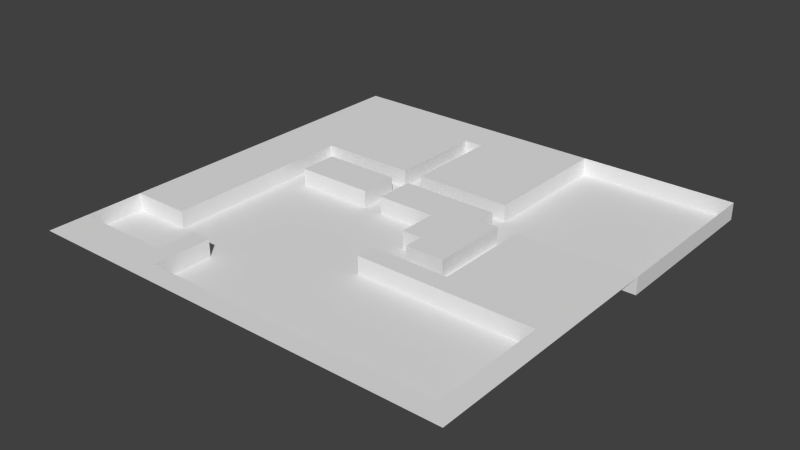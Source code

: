 # Source: level02.blend  (saved by Blender 2.68.0; exported with 4.5.12 LTS)
import bpy
from mathutils import Matrix  # noqa: F401  (used for matrix-valued properties, if any)

bpy.ops.wm.read_factory_settings(use_empty=True)
scene = bpy.context.scene
scene.name = 'Scene'

# ---- collections
col_collection_1 = bpy.data.collections.new('Collection 1'); scene.collection.children.link(col_collection_1)

# ---- world
world_world = bpy.data.worlds.new('World'); scene.world = world_world
world_world.color = (0.05088, 0.05088, 0.05088)
world_world.use_sun_shadow = False
world_world.sun_shadow_jitter_overblur = 0.0
world_world.cycles.sampling_method = 'MANUAL'
world_world.cycles.sample_map_resolution = 256

# ---- meshes
me_plane = bpy.data.meshes.new('Plane')
me_plane.from_pydata([(50.0, -50.0, 3.956), (-50.0, -50.0, 3.956), (50.0, 50.0, 3.956), (-50.0, 50.0, 3.956), (40.91, -50.0, 3.956), (31.82, -50.0, 3.956), (22.73, -50.0, 3.956), (13.64, -50.0, 3.956), (4.545, -50.0, 3.956), (-4.545, -50.0, 3.956), (-13.64, -50.0, 3.956), (-22.73, -50.0, 3.956), (-31.82, -50.0, 3.956), (-40.91, -50.0, 3.956), (40.91, 50.0, 3.956), (31.82, 50.0, 3.956), (22.73, 50.0, 3.956), (13.64, 50.0, 3.956), (4.545, 50.0, 3.956), (-4.545, 50.0, 3.956), (-13.64, 50.0, 3.956), (-22.73, 50.0, 3.956), (-31.82, 50.0, 3.956), (-40.91, 50.0, 3.956), (50.0, -40.91, 3.956), (50.0, -31.82, 3.956), (50.0, -22.73, 3.956), (50.0, -13.64, 3.956), (50.0, -4.545, 3.956), (50.0, 4.545, 3.956), (50.0, 13.64, 3.956), (50.0, 22.73, 3.956), (50.0, 31.82, 3.956), (50.0, 40.91, 3.956), (-50.0, 40.91, 3.956), (-50.0, 31.82, 3.956), (-50.0, 22.73, 3.956), (-50.0, 13.64, 3.956), (-50.0, 4.545, 3.956), (-50.0, -4.545, 3.956), (-50.0, -13.64, 3.956), (-50.0, -22.73, 3.956), (-50.0, -31.82, 3.956), (-50.0, -40.91, 3.956), (-40.91, -40.91, 3.956), (-40.91, -22.73, 3.956), (-40.91, -13.64, 3.956), (-40.91, -4.545, 3.956), (-40.91, 4.545, 3.956), (-40.91, 13.64, 3.956), (-40.91, 22.73, 3.956), (-40.91, 31.82, 3.956), (-40.91, 40.91, 3.956), (-31.82, -40.91, 3.956), (-31.82, 4.545, 3.956), (-31.82, 13.64, 3.956), (-31.82, 22.73, 3.956), (-31.82, 31.82, 3.956), (-31.82, 40.91, 3.956), (-22.73, -40.91, 3.956), (-22.73, -31.82, 3.956), (-22.73, 4.545, 3.956), (-22.73, 13.64, 3.956), (-22.73, 22.73, 3.956), (-22.73, 31.82, 3.956), (-22.73, 40.91, 3.956), (-13.64, 4.545, 3.956), (-13.64, 13.64, 3.956), (-13.64, 22.73, 3.956), (-13.64, 31.82, 3.956), (-13.64, 40.91, 3.956), (-4.545, 4.545, 3.956), (-4.545, 13.64, 3.956), (-4.545, 22.73, 3.956), (-4.545, 31.82, 3.956), (-4.545, 40.91, 3.956), (4.545, -13.64, 3.956), (4.545, -4.545, 3.956), (4.545, 4.545, 3.956), (4.545, 13.64, 3.956), (4.545, 22.73, 3.956), (4.545, 31.82, 3.956), (4.545, 40.91, 3.956), (13.64, -13.64, 3.956), (13.64, -4.545, 3.956), (13.64, 4.545, 3.956), (13.64, 13.64, 3.956), (13.64, 22.73, 3.956), (13.64, 31.82, 3.956), (13.64, 40.91, 3.956), (22.73, -13.64, 3.956), (22.73, -4.545, 3.956), (22.73, 4.545, 3.956), (31.82, -13.64, 3.956), (31.82, -4.545, 3.956), (31.82, 4.545, 3.956), (40.91, -13.64, 3.956), (40.91, -4.545, 3.956), (40.91, 4.545, 3.956), (-45.45, -50.0, 3.956), (-45.45, 50.0, 3.956), (50.0, 45.45, 3.956), (-50.0, -45.45, 3.956), (45.45, -50.0, 3.956), (36.36, -50.0, 3.956), (27.27, -50.0, 3.956), (18.18, -50.0, 3.956), (9.091, -50.0, 3.956), (9.537e-07, -50.0, 3.956), (-9.091, -50.0, 3.956), (-18.18, -50.0, 3.956), (-27.27, -50.0, 3.956), (-36.36, -50.0, 3.956), (45.45, 50.0, 3.956), (36.36, 50.0, 3.956), (27.27, 50.0, 3.956), (18.18, 50.0, 3.956), (9.091, 50.0, 3.956), (9.537e-07, 50.0, 3.956), (-9.091, 50.0, 3.956), (-18.18, 50.0, 3.956), (-27.27, 50.0, 3.956), (-36.36, 50.0, 3.956), (50.0, -45.45, 3.956), (50.0, -36.36, 3.956), (50.0, -27.27, 3.956), (50.0, -18.18, 3.956), (50.0, -9.091, 3.956), (50.0, -9.537e-07, 3.956), (50.0, 9.091, 3.956), (50.0, 18.18, 3.956), (50.0, 27.27, 3.956), (50.0, 36.36, 3.956), (-50.0, 45.45, 3.956), (-50.0, 36.36, 3.956), (-50.0, 27.27, 3.956), (-50.0, 18.18, 3.956), (-50.0, 9.091, 3.956), (-50.0, 9.537e-07, 3.956), (-50.0, -9.091, 3.956), (-50.0, -18.18, 3.956), (-50.0, -27.27, 3.956), (-50.0, -36.36, 3.956), (-40.91, 45.45, 3.956), (-40.91, -45.45, 3.956), (-40.91, -27.27, 3.956), (-40.91, -18.18, 3.956), (-40.91, -9.091, 3.956), (-40.91, -9.537e-07, 3.956), (-40.91, 9.091, 3.956), (-40.91, 18.18, 3.956), (-40.91, 27.27, 3.956), (-40.91, 36.36, 3.956), (-31.82, 45.45, 3.956), (-31.82, -45.45, 3.956), (-31.82, 9.091, 3.956), (-31.82, 18.18, 3.956), (-31.82, 27.27, 3.956), (-31.82, 36.36, 3.956), (-22.73, 45.45, 3.956), (-22.73, -45.45, 3.956), (-22.73, -36.36, 3.956), (-22.73, 9.091, 3.956), (-22.73, 18.18, 3.956), (-22.73, 27.27, 3.956), (-22.73, 36.36, 3.956), (-13.64, 45.45, 3.956), (-13.64, -45.45, 3.956), (-13.64, 9.091, 3.956), (-13.64, 18.18, 3.956), (-13.64, 27.27, 3.956), (-13.64, 36.36, 3.956), (-4.545, 45.45, 3.956), (-4.545, -45.45, 3.956), (-4.545, 9.091, 3.956), (-4.545, 18.18, 3.956), (-4.545, 27.27, 3.956), (-4.545, 36.36, 3.956), (4.545, 45.45, 3.956), (4.545, -45.45, 3.956), (4.545, -18.18, 3.956), (4.545, -9.537e-07, 3.956), (4.545, 9.091, 3.956), (4.545, 18.18, 3.956), (4.545, 27.27, 3.956), (4.545, 36.36, 3.956), (13.64, 45.45, 3.956), (13.64, -45.45, 3.956), (13.64, -18.18, 3.956), (13.64, -9.091, 3.956), (13.64, -9.537e-07, 3.956), (13.64, 9.091, 3.956), (13.64, 18.18, 3.956), (13.64, 27.27, 3.956), (13.64, 36.36, 3.956), (22.73, -45.45, 3.956), (22.73, -18.18, 3.956), (22.73, -9.091, 3.956), (22.73, -9.537e-07, 3.956), (22.73, 9.091, 3.956), (31.82, -45.45, 3.956), (31.82, -18.18, 3.956), (31.82, -9.091, 3.956), (31.82, -9.537e-07, 3.956), (31.82, 9.091, 3.956), (40.91, -45.45, 3.956), (40.91, -18.18, 3.956), (40.91, -9.091, 3.956), (40.91, -9.537e-07, 3.956), (40.91, 9.091, 3.956), (-45.45, -40.91, 3.956), (-45.45, -22.73, 3.956), (-45.45, -13.64, 3.956), (-45.45, -4.545, 3.956), (-45.45, 4.545, 3.956), (-45.45, 13.64, 3.956), (-45.45, 22.73, 3.956), (-45.45, 31.82, 3.956), (-45.45, 40.91, 3.956), (-36.36, -40.91, 3.956), (-36.36, -22.73, 3.956), (-36.36, -13.64, 3.956), (-36.36, -4.545, 3.956), (-36.36, 4.545, 3.956), (-36.36, 13.64, 3.956), (-36.36, 22.73, 3.956), (-36.36, 31.82, 3.956), (-36.36, 40.91, 3.956), (-27.27, -40.91, 3.956), (-27.27, -31.82, 3.956), (-27.27, 4.545, 3.956), (-27.27, 13.64, 3.956), (-27.27, 22.73, 3.956), (-27.27, 31.82, 3.956), (-27.27, 40.91, 3.956), (-18.18, 4.545, 3.956), (-18.18, 13.64, 3.956), (-18.18, 22.73, 3.956), (-18.18, 31.82, 3.956), (-18.18, 40.91, 3.956), (-9.091, 4.545, 3.956), (-9.091, 13.64, 3.956), (-9.091, 22.73, 3.956), (-9.091, 31.82, 3.956), (-9.091, 40.91, 3.956), (9.537e-07, 4.545, 3.956), (9.537e-07, 13.64, 3.956), (9.537e-07, 22.73, 3.956), (9.537e-07, 31.82, 3.956), (9.537e-07, 40.91, 3.956), (9.091, -13.64, 3.956), (9.091, -4.545, 3.956), (9.091, 4.545, 3.956), (9.091, 13.64, 3.956), (9.091, 22.73, 3.956), (9.091, 31.82, 3.956), (9.091, 40.91, 3.956), (18.18, -13.64, 3.956), (18.18, -4.545, 3.956), (18.18, 4.545, 3.956), (27.27, -13.64, 3.956), (27.27, -4.545, 3.956), (27.27, 4.545, 3.956), (36.36, -13.64, 3.956), (36.36, -4.545, 3.956), (36.36, 4.545, 3.956), (45.45, -40.91, 3.956), (45.45, -31.82, 3.956), (45.45, -22.73, 3.956), (45.45, -13.64, 3.956), (45.45, -4.545, 3.956), (45.45, 4.545, 3.956), (-45.45, 45.45, 3.956), (-36.36, 45.45, 3.956), (-27.27, 45.45, 3.956), (-18.18, 45.45, 3.956), (-9.091, 45.45, 3.956), (9.537e-07, 45.45, 3.956), (9.091, 45.45, 3.956), (-45.45, -45.45, 3.956), (-45.45, -27.27, 3.956), (-45.45, -18.18, 3.956), (-45.45, -9.091, 3.956), (-45.45, 0.0, 3.956), (-45.45, 9.091, 3.956), (-45.45, 18.18, 3.956), (-45.45, 27.27, 3.956), (-45.45, 36.36, 3.956), (-36.36, -45.45, 3.956), (-36.36, -27.27, 3.956), (-36.36, -18.18, 3.956), (-36.36, -9.091, 3.956), (-36.36, -9.537e-07, 3.956), (-36.36, 9.091, 3.956), (-36.36, 18.18, 3.956), (-36.36, 27.27, 3.956), (-36.36, 36.36, 3.956), (-27.27, -45.45, 3.956), (-27.27, -36.36, 3.956), (-27.27, 9.091, 3.956), (-27.27, 18.18, 3.956), (-27.27, 27.27, 3.956), (-27.27, 36.36, 3.956), (-18.18, -45.45, 3.956), (-18.18, 9.091, 3.956), (-18.18, 18.18, 3.956), (-18.18, 27.27, 3.956), (-18.18, 36.36, 3.956), (-9.091, -45.45, 3.956), (-9.091, 9.091, 3.956), (-9.091, 18.18, 3.956), (-9.091, 27.27, 3.956), (-9.091, 36.36, 3.956), (9.537e-07, -45.45, 3.956), (9.537e-07, 9.091, 3.956), (9.537e-07, 18.18, 3.956), (9.537e-07, 27.27, 3.956), (9.537e-07, 36.36, 3.956), (9.091, -45.45, 3.956), (9.091, -18.18, 3.956), (9.091, -9.091, 3.956), (9.091, -9.537e-07, 3.956), (9.091, 9.091, 3.956), (9.091, 18.18, 3.956), (9.091, 27.27, 3.956), (9.091, 36.36, 3.956), (18.18, -45.45, 3.956), (18.18, -18.18, 3.956), (18.18, -9.091, 3.956), (18.18, -9.537e-07, 3.956), (18.18, 9.091, 3.956), (27.27, -45.45, 3.956), (27.27, -18.18, 3.956), (27.27, -9.091, 3.956), (27.27, -9.537e-07, 3.956), (27.27, 9.091, 3.956), (36.36, -45.45, 3.956), (36.36, -18.18, 3.956), (36.36, -9.091, 3.956), (36.36, -9.537e-07, 3.956), (36.36, 9.091, 3.956), (45.45, -45.45, 3.956), (45.45, -36.36, 3.956), (45.45, -27.27, 3.956), (45.45, -18.18, 3.956), (45.45, -9.091, 3.956), (45.45, -9.537e-07, 3.956), (45.45, 9.091, 3.956), (50.0, 50.0, -0.04403), (40.91, 50.0, -0.04403), (31.82, 50.0, -0.04403), (22.73, 50.0, -0.04403), (13.64, 50.0, -0.04403), (50.0, 13.64, -0.04403), (50.0, 22.73, -0.04403), (50.0, 31.82, -0.04403), (50.0, 40.91, -0.04403), (-50.0, -31.82, -0.04403), (-50.0, -40.91, -0.04403), (-40.91, -40.91, -0.04403), (-40.91, -31.82, -0.04403), (-31.82, -40.91, -0.04403), (-31.82, -31.82, -0.04403), (-31.82, -22.73, -0.04403), (-31.82, -13.64, -0.04403), (-31.82, -4.545, -0.04403), (-31.82, 4.545, -0.04403), (-31.82, 13.64, -0.04403), (-22.73, -40.91, -0.04403), (-22.73, -31.82, -0.04403), (-22.73, -22.73, -0.04403), (-22.73, -13.64, -0.04403), (-22.73, -4.545, -0.04403), (-22.73, 4.545, -0.04403), (-22.73, 13.64, -0.04403), (-13.64, -40.91, -0.04403), (-13.64, -31.82, -0.04403), (-13.64, -22.73, -0.04403), (-13.64, -13.64, -0.04403), (-13.64, -4.545, -0.04403), (-13.64, 4.545, -0.04403), (-13.64, 13.64, -0.04403), (-13.64, 22.73, -0.04403), (-13.64, 31.82, -0.04403), (-13.64, 40.91, -0.04403), (-4.545, -40.91, -0.04403), (-4.545, -31.82, -0.04403), (-4.545, -22.73, -0.04403), (-4.545, -13.64, -0.04403), (-4.545, -4.545, -0.04403), (-4.545, 4.545, -0.04403), (-4.545, 13.64, -0.04403), (4.545, -40.91, -0.04403), (4.545, -31.82, -0.04403), (4.545, -22.73, -0.04403), (4.545, -13.64, -0.04403), (4.545, -4.545, -0.04403), (4.545, 4.545, -0.04403), (4.545, 13.64, -0.04403), (13.64, -40.91, -0.04403), (13.64, -31.82, -0.04403), (13.64, -22.73, -0.04403), (13.64, -13.64, -0.04403), (13.64, 13.64, -0.04403), (13.64, 22.73, -0.04403), (13.64, 31.82, -0.04403), (13.64, 40.91, -0.04403), (22.73, -40.91, -0.04403), (22.73, -31.82, -0.04403), (22.73, -22.73, -0.04403), (22.73, -13.64, -0.04403), (22.73, -4.545, -0.04403), (22.73, 4.545, -0.04403), (22.73, 13.64, -0.04403), (22.73, 22.73, -0.04403), (22.73, 31.82, -0.04403), (22.73, 40.91, -0.04403), (31.82, -40.91, -0.04403), (31.82, -31.82, -0.04403), (31.82, -22.73, -0.04403), (31.82, 13.64, -0.04403), (31.82, 22.73, -0.04403), (31.82, 31.82, -0.04403), (31.82, 40.91, -0.04403), (40.91, -40.91, -0.04403), (40.91, -31.82, -0.04403), (40.91, -22.73, -0.04403), (40.91, 13.64, -0.04403), (40.91, 22.73, -0.04403), (40.91, 31.82, -0.04403), (40.91, 40.91, -0.04403), (50.0, 45.45, -0.04403), (45.45, 50.0, -0.04403), (36.36, 50.0, -0.04403), (27.27, 50.0, -0.04403), (18.18, 50.0, -0.04403), (50.0, 9.091, -0.04403), (50.0, 18.18, -0.04403), (50.0, 27.27, -0.04403), (50.0, 36.36, -0.04403), (-50.0, -27.27, -0.04403), (-50.0, -36.36, -0.04403), (-40.91, -36.36, -0.04403), (-40.91, -27.27, -0.04403), (-31.82, -36.36, -0.04403), (-31.82, -27.27, -0.04403), (-31.82, -18.18, -0.04403), (-31.82, -9.091, -0.04403), (-31.82, -9.537e-07, -0.04403), (-31.82, 9.091, -0.04403), (-31.82, 18.18, -0.04403), (-22.73, -45.45, -0.04403), (-22.73, -36.36, -0.04403), (-22.73, -27.27, -0.04403), (-22.73, -18.18, -0.04403), (-22.73, -9.091, -0.04403), (-22.73, -9.537e-07, -0.04403), (-22.73, 18.18, -0.04403), (-13.64, -45.45, -0.04403), (-13.64, -36.36, -0.04403), (-13.64, -27.27, -0.04403), (-13.64, -18.18, -0.04403), (-13.64, -9.091, -0.04403), (-13.64, -9.537e-07, -0.04403), (-13.64, 9.091, -0.04403), (-13.64, 18.18, -0.04403), (-13.64, 27.27, -0.04403), (-13.64, 36.36, -0.04403), (-4.545, -45.45, -0.04403), (-4.545, -36.36, -0.04403), (-4.545, -27.27, -0.04403), (-4.545, -18.18, -0.04403), (-4.545, -9.091, -0.04403), (-4.545, -9.537e-07, -0.04403), (-4.545, 18.18, -0.04403), (4.545, -45.45, -0.04403), (4.545, -36.36, -0.04403), (4.545, -27.27, -0.04403), (4.545, -18.18, -0.04403), (4.545, -9.091, -0.04403), (4.545, -9.537e-07, -0.04403), (4.545, 18.18, -0.04403), (13.64, 45.45, -0.04403), (13.64, -45.45, -0.04403), (13.64, -36.36, -0.04403), (13.64, -27.27, -0.04403), (13.64, -18.18, -0.04403), (13.64, -9.091, -0.04403), (13.64, 9.091, -0.04403), (13.64, 18.18, -0.04403), (13.64, 27.27, -0.04403), (13.64, 36.36, -0.04403), (22.73, 45.45, -0.04403), (22.73, -45.45, -0.04403), (22.73, -36.36, -0.04403), (22.73, -27.27, -0.04403), (22.73, -18.18, -0.04403), (22.73, -9.091, -0.04403), (22.73, -9.537e-07, -0.04403), (22.73, 9.091, -0.04403), (22.73, 18.18, -0.04403), (22.73, 27.27, -0.04403), (22.73, 36.36, -0.04403), (31.82, 45.45, -0.04403), (31.82, -45.45, -0.04403), (31.82, -36.36, -0.04403), (31.82, -27.27, -0.04403), (31.82, -18.18, -0.04403), (31.82, 9.091, -0.04403), (31.82, 18.18, -0.04403), (31.82, 27.27, -0.04403), (31.82, 36.36, -0.04403), (40.91, 45.45, -0.04403), (40.91, -45.45, -0.04403), (40.91, -36.36, -0.04403), (40.91, -27.27, -0.04403), (40.91, -18.18, -0.04403), (40.91, 9.091, -0.04403), (40.91, 18.18, -0.04403), (40.91, 27.27, -0.04403), (40.91, 36.36, -0.04403), (-45.45, -40.91, -0.04403), (-45.45, -31.82, -0.04403), (-36.36, -40.91, -0.04403), (-36.36, -31.82, -0.04403), (-36.36, -22.73, -0.04403), (-36.36, -13.64, -0.04403), (-36.36, -4.545, -0.04403), (-36.36, 4.545, -0.04403), (-36.36, 13.64, -0.04403), (-27.27, -40.91, -0.04403), (-27.27, -31.82, -0.04403), (-27.27, -22.73, -0.04403), (-27.27, -13.64, -0.04403), (-27.27, -4.545, -0.04403), (-27.27, 4.545, -0.04403), (-27.27, 13.64, -0.04403), (-18.18, -40.91, -0.04403), (-18.18, -31.82, -0.04403), (-18.18, -22.73, -0.04403), (-18.18, -13.64, -0.04403), (-18.18, -4.545, -0.04403), (-18.18, 4.545, -0.04403), (-18.18, 13.64, -0.04403), (-9.091, -40.91, -0.04403), (-9.091, -31.82, -0.04403), (-9.091, -22.73, -0.04403), (-9.091, -13.64, -0.04403), (-9.091, -4.545, -0.04403), (-9.091, 4.545, -0.04403), (-9.091, 13.64, -0.04403), (-9.091, 22.73, -0.04403), (-9.091, 31.82, -0.04403), (-9.091, 40.91, -0.04403), (9.537e-07, -40.91, -0.04403), (9.537e-07, -31.82, -0.04403), (9.537e-07, -22.73, -0.04403), (9.537e-07, -13.64, -0.04403), (9.537e-07, -4.545, -0.04403), (9.537e-07, 4.545, -0.04403), (9.537e-07, 13.64, -0.04403), (9.091, -40.91, -0.04403), (9.091, -31.82, -0.04403), (9.091, -22.73, -0.04403), (9.091, -13.64, -0.04403), (9.091, -4.545, -0.04403), (9.091, 13.64, -0.04403), (18.18, -40.91, -0.04403), (18.18, -31.82, -0.04403), (18.18, -22.73, -0.04403), (18.18, -13.64, -0.04403), (18.18, -4.545, -0.04403), (18.18, 4.545, -0.04403), (18.18, 13.64, -0.04403), (18.18, 22.73, -0.04403), (18.18, 31.82, -0.04403), (18.18, 40.91, -0.04403), (27.27, -40.91, -0.04403), (27.27, -31.82, -0.04403), (27.27, -22.73, -0.04403), (27.27, 13.64, -0.04403), (27.27, 22.73, -0.04403), (27.27, 31.82, -0.04403), (27.27, 40.91, -0.04403), (36.36, -40.91, -0.04403), (36.36, -31.82, -0.04403), (36.36, -22.73, -0.04403), (36.36, 13.64, -0.04403), (36.36, 22.73, -0.04403), (36.36, 31.82, -0.04403), (36.36, 40.91, -0.04403), (45.45, -40.91, -0.04403), (45.45, -31.82, -0.04403), (45.45, -22.73, -0.04403), (45.45, 13.64, -0.04403), (45.45, 22.73, -0.04403), (45.45, 31.82, -0.04403), (45.45, 40.91, -0.04403), (45.45, 45.45, -0.04403), (18.18, 45.45, -0.04403), (27.27, 45.45, -0.04403), (36.36, 45.45, -0.04403), (-45.45, -36.36, -0.04403), (-45.45, -27.27, -0.04403), (-36.36, -36.36, -0.04403), (-36.36, -27.27, -0.04403), (-36.36, -18.18, -0.04403), (-36.36, -9.091, -0.04403), (-36.36, -9.537e-07, -0.04403), (-36.36, 9.091, -0.04403), (-36.36, 18.18, -0.04403), (-27.27, -36.36, -0.04403), (-27.27, -27.27, -0.04403), (-27.27, -18.18, -0.04403), (-27.27, -9.091, -0.04403), (-27.27, -9.537e-07, -0.04403), (-27.27, 18.18, -0.04403), (-18.18, -45.45, -0.04403), (-18.18, -36.36, -0.04403), (-18.18, -27.27, -0.04403), (-18.18, -18.18, -0.04403), (-18.18, -9.091, -0.04403), (-18.18, -9.537e-07, -0.04403), (-18.18, 18.18, -0.04403), (-9.091, -45.45, -0.04403), (-9.091, -36.36, -0.04403), (-9.091, -27.27, -0.04403), (-9.091, -18.18, -0.04403), (-9.091, -9.091, -0.04403), (-9.091, -9.537e-07, -0.04403), (-9.091, 9.091, -0.04403), (-9.091, 18.18, -0.04403), (-9.091, 27.27, -0.04403), (-9.091, 36.36, -0.04403), (9.537e-07, -45.45, -0.04403), (9.537e-07, -36.36, -0.04403), (9.537e-07, -27.27, -0.04403), (9.537e-07, -18.18, -0.04403), (9.537e-07, -9.091, -0.04403), (9.537e-07, -9.537e-07, -0.04403), (9.537e-07, 18.18, -0.04403), (9.091, -45.45, -0.04403), (9.091, -36.36, -0.04403), (9.091, -27.27, -0.04403), (9.091, -18.18, -0.04403), (9.091, -9.091, -0.04403), (9.091, 18.18, -0.04403), (18.18, -45.45, -0.04403), (18.18, -36.36, -0.04403), (18.18, -27.27, -0.04403), (18.18, -18.18, -0.04403), (18.18, -9.091, -0.04403), (18.18, -9.537e-07, -0.04403), (18.18, 9.091, -0.04403), (18.18, 18.18, -0.04403), (18.18, 27.27, -0.04403), (18.18, 36.36, -0.04403), (27.27, -45.45, -0.04403), (27.27, -36.36, -0.04403), (27.27, -27.27, -0.04403), (27.27, -18.18, -0.04403), (27.27, 9.091, -0.04403), (27.27, 18.18, -0.04403), (27.27, 27.27, -0.04403), (27.27, 36.36, -0.04403), (36.36, -45.45, -0.04403), (36.36, -36.36, -0.04403), (36.36, -27.27, -0.04403), (36.36, -18.18, -0.04403), (36.36, 9.091, -0.04403), (36.36, 18.18, -0.04403), (36.36, 27.27, -0.04403), (36.36, 36.36, -0.04403), (45.45, -45.45, -0.04403), (45.45, -36.36, -0.04403), (45.45, -27.27, -0.04403), (45.45, -18.18, -0.04403), (45.45, 9.091, -0.04403), (45.45, 18.18, -0.04403), (45.45, 27.27, -0.04403), (45.45, 36.36, -0.04403)], [], [(272, 143, 23, 100), (273, 153, 22, 122), (274, 159, 21, 121), (275, 166, 20, 120), (276, 172, 19, 119), (277, 178, 18, 118), (278, 186, 17, 117), (279, 144, 44, 210), (280, 145, 45, 211), (281, 146, 46, 212), (282, 147, 47, 213), (283, 148, 48, 214), (284, 149, 49, 215), (285, 150, 50, 216), (286, 151, 51, 217), (287, 152, 52, 218), (288, 154, 53, 219), (294, 156, 56, 225), (295, 157, 57, 226), (296, 158, 58, 227), (297, 160, 59, 228), (298, 161, 60, 229), (299, 162, 62, 231), (300, 163, 63, 232), (301, 164, 64, 233), (302, 165, 65, 234), (304, 168, 67, 236), (305, 169, 68, 237), (306, 170, 69, 238), (307, 171, 70, 239), (309, 174, 72, 241), (310, 175, 73, 242), (311, 176, 74, 243), (312, 177, 75, 244), (314, 182, 79, 246), (315, 183, 80, 247), (316, 184, 81, 248), (317, 185, 82, 249), (319, 188, 83, 250), (320, 189, 84, 251), (321, 190, 85, 252), (322, 191, 86, 253), (323, 192, 87, 254), (324, 193, 88, 255), (325, 194, 89, 256), (327, 196, 90, 257), (332, 201, 93, 260), (333, 202, 94, 261), (334, 203, 95, 262), (337, 206, 96, 263), (338, 207, 97, 264), (339, 208, 98, 265), (341, 123, 24, 266), (342, 124, 25, 267), (343, 125, 26, 268), (344, 126, 27, 269), (345, 127, 28, 270), (346, 128, 29, 271), (133, 272, 100, 3), (34, 218, 272, 133), (218, 52, 143, 272), (143, 273, 122, 23), (52, 227, 273, 143), (227, 58, 153, 273), (153, 274, 121, 22), (58, 234, 274, 153), (234, 65, 159, 274), (159, 275, 120, 21), (65, 239, 275, 159), (239, 70, 166, 275), (166, 276, 119, 20), (70, 244, 276, 166), (244, 75, 172, 276), (172, 277, 118, 19), (75, 249, 277, 172), (249, 82, 178, 277), (178, 278, 117, 18), (82, 256, 278, 178), (256, 89, 186, 278), (102, 279, 210, 43), (1, 99, 279, 102), (99, 13, 144, 279), (141, 280, 211, 41), (140, 281, 212, 40), (41, 211, 281, 140), (211, 45, 146, 281), (139, 282, 213, 39), (40, 212, 282, 139), (212, 46, 147, 282), (138, 283, 214, 38), (39, 213, 283, 138), (213, 47, 148, 283), (137, 284, 215, 37), (38, 214, 284, 137), (214, 48, 149, 284), (136, 285, 216, 36), (37, 215, 285, 136), (215, 49, 150, 285), (135, 286, 217, 35), (36, 216, 286, 135), (216, 50, 151, 286), (134, 287, 218, 34), (35, 217, 287, 134), (217, 51, 152, 287), (144, 288, 219, 44), (13, 112, 288, 144), (112, 12, 154, 288), (145, 289, 220, 45), (146, 290, 221, 46), (45, 220, 290, 146), (147, 291, 222, 47), (46, 221, 291, 147), (148, 292, 223, 48), (47, 222, 292, 148), (149, 293, 224, 49), (48, 223, 293, 149), (150, 294, 225, 50), (49, 224, 294, 150), (151, 295, 226, 51), (50, 225, 295, 151), (225, 56, 157, 295), (152, 296, 227, 52), (51, 226, 296, 152), (226, 57, 158, 296), (154, 297, 228, 53), (12, 111, 297, 154), (111, 11, 160, 297), (228, 59, 161, 298), (155, 299, 231, 55), (54, 230, 299, 155), (230, 61, 162, 299), (156, 300, 232, 56), (157, 301, 233, 57), (56, 232, 301, 157), (232, 63, 164, 301), (158, 302, 234, 58), (57, 233, 302, 158), (233, 64, 165, 302), (240, 309, 630, 549), (11, 110, 303, 160), (110, 10, 167, 303), (170, 68, 382, 466), (220, 289, 605, 525), (292, 222, 527, 608), (210, 44, 359, 521), (44, 219, 523, 359), (231, 62, 374, 536), (62, 236, 543, 374), (244, 70, 384, 553), (175, 310, 631, 474), (2, 113, 432, 348), (315, 175, 474, 640), (116, 17, 352, 435), (318, 187, 483, 641), (129, 30, 353, 436), (142, 43, 358, 441), (162, 304, 236, 62), (61, 235, 304, 162), (235, 66, 168, 304), (163, 305, 237, 63), (320, 251, 565, 645), (187, 326, 647, 483), (164, 306, 238, 64), (63, 237, 306, 164), (237, 68, 170, 306), (165, 307, 239, 65), (64, 238, 307, 165), (238, 69, 171, 307), (196, 327, 650, 496), (10, 109, 308, 167), (109, 9, 173, 308), (77, 181, 480, 396), (332, 196, 496, 660), (335, 204, 508, 661), (204, 340, 669, 508), (71, 240, 549, 390), (245, 71, 390, 559), (309, 241, 550, 630), (243, 312, 633, 552), (32, 132, 439, 355), (155, 55, 367, 449), (329, 258, 571, 652), (223, 292, 608, 528), (198, 92, 412, 498), (61, 230, 535, 373), (235, 61, 373, 542), (266, 342, 674, 591), (169, 305, 623, 465), (240, 71, 174, 309), (313, 179, 475, 634), (115, 16, 351, 434), (179, 318, 641, 475), (141, 42, 357, 440), (188, 319, 644, 486), (242, 73, 176, 311), (60, 161, 452, 369), (327, 188, 486, 650), (243, 74, 177, 312), (290, 220, 525, 606), (9, 108, 313, 173), (108, 8, 179, 313), (89, 194, 491, 406), (199, 335, 661, 499), (312, 244, 553, 633), (31, 131, 438, 354), (168, 66, 380, 464), (70, 171, 467, 384), (259, 329, 652, 572), (17, 186, 482, 352), (197, 91, 411, 497), (228, 298, 611, 530), (163, 300, 616, 457), (342, 267, 592, 674), (305, 163, 457, 623), (308, 173, 468, 624), (250, 83, 402, 564), (174, 314, 246, 72), (71, 245, 314, 174), (245, 78, 182, 314), (175, 315, 247, 73), (83, 257, 570, 402), (173, 313, 634, 468), (176, 316, 248, 74), (73, 247, 316, 176), (247, 80, 184, 316), (177, 317, 249, 75), (74, 248, 317, 177), (248, 81, 185, 317), (33, 101, 431, 356), (8, 107, 318, 179), (107, 7, 187, 318), (114, 15, 350, 433), (319, 180, 478, 644), (59, 160, 451, 368), (191, 330, 653, 488), (221, 290, 606, 526), (293, 223, 528, 609), (180, 319, 250, 76), (88, 193, 490, 405), (246, 79, 398, 560), (79, 253, 566, 398), (30, 130, 437, 353), (69, 170, 466, 383), (181, 321, 252, 78), (77, 251, 321, 181), (251, 84, 190, 321), (182, 322, 253, 79), (78, 252, 322, 182), (252, 85, 191, 322), (183, 323, 254, 80), (156, 294, 610, 450), (298, 229, 531, 611), (184, 324, 255, 81), (80, 254, 324, 184), (254, 87, 193, 324), (185, 325, 256, 82), (81, 255, 325, 185), (255, 88, 194, 325), (300, 156, 450, 616), (7, 106, 326, 187), (106, 6, 195, 326), (219, 53, 361, 523), (53, 228, 530, 361), (303, 167, 458, 617), (236, 67, 381, 543), (167, 308, 624, 458), (310, 242, 551, 631), (188, 327, 257, 83), (113, 14, 349, 432), (330, 259, 572, 653), (189, 328, 258, 84), (181, 78, 397, 480), (224, 293, 609, 529), (190, 329, 259, 85), (84, 258, 329, 190), (87, 192, 489, 404), (92, 199, 499, 412), (85, 259, 330, 191), (43, 210, 521, 358), (55, 231, 536, 367), (267, 343, 675, 592), (78, 245, 559, 397), (16, 116, 435, 351), (132, 33, 356, 439), (42, 142, 441, 357), (189, 320, 645, 487), (68, 169, 465, 382), (328, 189, 487, 651), (291, 221, 526, 607), (6, 105, 331, 195), (105, 5, 200, 331), (336, 205, 513, 665), (160, 303, 617, 451), (66, 235, 542, 380), (205, 341, 673, 513), (54, 155, 449, 366), (145, 280, 603, 443), (196, 332, 260, 90), (289, 145, 443, 605), (86, 191, 488, 403), (197, 333, 261, 91), (90, 260, 333, 197), (260, 93, 202, 333), (198, 334, 262, 92), (91, 261, 334, 198), (261, 94, 203, 334), (91, 198, 498, 411), (92, 262, 335, 199), (262, 95, 204, 335), (230, 54, 366, 535), (343, 268, 593, 675), (251, 77, 396, 565), (242, 311, 632, 551), (15, 115, 434, 350), (131, 32, 355, 438), (192, 323, 646, 489), (161, 59, 368, 452), (67, 168, 464, 381), (222, 291, 607, 527), (5, 104, 336, 200), (104, 4, 205, 336), (186, 89, 406, 482), (331, 200, 504, 657), (194, 88, 405, 491), (294, 224, 529, 610), (200, 336, 665, 504), (206, 337, 668, 516), (201, 337, 263, 93), (229, 60, 369, 531), (344, 206, 516, 676), (202, 338, 264, 94), (93, 263, 338, 202), (263, 96, 207, 338), (203, 339, 265, 95), (94, 264, 339, 203), (264, 97, 208, 339), (347, 129, 436, 677), (95, 265, 340, 204), (265, 98, 209, 340), (257, 90, 410, 570), (280, 141, 440, 603), (171, 69, 383, 467), (180, 76, 395, 478), (90, 197, 497, 410), (76, 250, 564, 395), (253, 86, 403, 566), (311, 243, 552, 632), (101, 2, 348, 431), (14, 114, 433, 349), (4, 103, 341, 205), (103, 0, 123, 341), (183, 315, 640, 481), (130, 31, 354, 437), (266, 24, 124, 342), (323, 183, 481, 646), (326, 195, 493, 647), (267, 25, 125, 343), (206, 344, 269, 96), (258, 328, 651, 571), (268, 26, 126, 344), (207, 345, 270, 97), (96, 269, 345, 207), (269, 27, 127, 345), (208, 346, 271, 98), (97, 270, 346, 208), (270, 28, 128, 346), (195, 331, 657, 493), (98, 271, 347, 209), (271, 29, 129, 347), (193, 87, 404, 490), (201, 332, 660, 507), (337, 201, 507, 668), (340, 209, 517, 669), (341, 266, 591, 673), (241, 72, 391, 550), (268, 344, 676, 593), (72, 246, 560, 391), (209, 347, 677, 517), (598, 431, 348, 432), (599, 492, 351, 435), (600, 503, 350, 434), (601, 512, 349, 433), (602, 442, 360, 522), (604, 444, 362, 524), (605, 445, 363, 525), (606, 446, 364, 526), (607, 447, 365, 527), (608, 448, 366, 528), (609, 449, 367, 529), (612, 453, 370, 532), (613, 454, 371, 533), (614, 455, 372, 534), (615, 456, 373, 535), (617, 458, 375, 537), (618, 459, 376, 538), (619, 460, 377, 539), (620, 461, 378, 540), (621, 462, 379, 541), (622, 463, 380, 542), (624, 468, 385, 544), (625, 469, 386, 545), (626, 470, 387, 546), (627, 471, 388, 547), (628, 472, 389, 548), (629, 473, 390, 549), (634, 475, 392, 554), (635, 476, 393, 555), (636, 477, 394, 556), (637, 478, 395, 557), (638, 479, 396, 558), (639, 480, 397, 559), (641, 483, 399, 561), (642, 484, 400, 562), (643, 485, 401, 563), (647, 493, 407, 567), (648, 494, 408, 568), (649, 495, 409, 569), (651, 497, 411, 571), (652, 498, 412, 572), (653, 499, 413, 573), (654, 500, 414, 574), (655, 501, 415, 575), (656, 502, 416, 576), (657, 504, 417, 577), (658, 505, 418, 578), (659, 506, 419, 579), (661, 508, 420, 580), (662, 509, 421, 581), (663, 510, 422, 582), (664, 511, 423, 583), (665, 513, 424, 584), (666, 514, 425, 585), (667, 515, 426, 586), (669, 517, 427, 587), (670, 518, 428, 588), (671, 519, 429, 589), (672, 520, 430, 590), (677, 436, 353, 594), (678, 437, 354, 595), (679, 438, 355, 596), (680, 439, 356, 597), (512, 598, 432, 349), (430, 597, 598, 512), (597, 356, 431, 598), (482, 599, 435, 352), (406, 576, 599, 482), (576, 416, 492, 599), (492, 600, 434, 351), (416, 583, 600, 492), (583, 423, 503, 600), (503, 601, 433, 350), (423, 590, 601, 503), (590, 430, 512, 601), (441, 602, 522, 357), (358, 521, 602, 441), (521, 359, 442, 602), (357, 522, 603, 440), (522, 360, 443, 603), (442, 604, 524, 360), (359, 523, 604, 442), (523, 361, 444, 604), (360, 524, 605, 443), (524, 362, 445, 605), (525, 363, 446, 606), (526, 364, 447, 607), (527, 365, 448, 608), (528, 366, 449, 609), (529, 367, 450, 610), (444, 611, 531, 362), (361, 530, 611, 444), (445, 612, 532, 363), (362, 531, 612, 445), (531, 369, 453, 612), (446, 613, 533, 364), (363, 532, 613, 446), (532, 370, 454, 613), (447, 614, 534, 365), (364, 533, 614, 447), (533, 371, 455, 614), (448, 615, 535, 366), (365, 534, 615, 448), (534, 372, 456, 615), (367, 536, 616, 450), (536, 374, 457, 616), (451, 617, 537, 368), (452, 618, 538, 369), (368, 537, 618, 452), (537, 375, 459, 618), (453, 619, 539, 370), (369, 538, 619, 453), (538, 376, 460, 619), (454, 620, 540, 371), (370, 539, 620, 454), (539, 377, 461, 620), (455, 621, 541, 372), (371, 540, 621, 455), (540, 378, 462, 621), (456, 622, 542, 373), (372, 541, 622, 456), (541, 379, 463, 622), (374, 543, 623, 457), (543, 381, 465, 623), (458, 624, 544, 375), (459, 625, 545, 376), (375, 544, 625, 459), (544, 385, 469, 625), (460, 626, 546, 377), (376, 545, 626, 460), (545, 386, 470, 626), (461, 627, 547, 378), (377, 546, 627, 461), (546, 387, 471, 627), (462, 628, 548, 379), (378, 547, 628, 462), (547, 388, 472, 628), (463, 629, 549, 380), (379, 548, 629, 463), (548, 389, 473, 629), (464, 630, 550, 381), (380, 549, 630, 464), (465, 631, 551, 382), (381, 550, 631, 465), (550, 391, 474, 631), (466, 632, 552, 383), (382, 551, 632, 466), (467, 633, 553, 384), (383, 552, 633, 467), (468, 634, 554, 385), (469, 635, 555, 386), (385, 554, 635, 469), (554, 392, 476, 635), (470, 636, 556, 387), (386, 555, 636, 470), (555, 393, 477, 636), (471, 637, 557, 388), (387, 556, 637, 471), (556, 394, 478, 637), (472, 638, 558, 389), (388, 557, 638, 472), (557, 395, 479, 638), (473, 639, 559, 390), (389, 558, 639, 473), (558, 396, 480, 639), (391, 560, 640, 474), (560, 398, 481, 640), (475, 641, 561, 392), (476, 642, 562, 393), (392, 561, 642, 476), (561, 399, 484, 642), (477, 643, 563, 394), (393, 562, 643, 477), (562, 400, 485, 643), (394, 563, 644, 478), (563, 401, 486, 644), (479, 645, 565, 396), (395, 564, 645, 479), (564, 402, 487, 645), (398, 566, 646, 481), (566, 403, 489, 646), (483, 647, 567, 399), (484, 648, 568, 400), (399, 567, 648, 484), (567, 407, 494, 648), (485, 649, 569, 401), (400, 568, 649, 485), (568, 408, 495, 649), (401, 569, 650, 486), (569, 409, 496, 650), (402, 570, 651, 487), (570, 410, 497, 651), (571, 411, 498, 652), (488, 653, 573, 403), (572, 412, 499, 653), (489, 654, 574, 404), (403, 573, 654, 489), (573, 413, 500, 654), (490, 655, 575, 405), (404, 574, 655, 490), (574, 414, 501, 655), (491, 656, 576, 406), (405, 575, 656, 491), (575, 415, 502, 656), (493, 657, 577, 407), (494, 658, 578, 408), (407, 577, 658, 494), (577, 417, 505, 658), (495, 659, 579, 409), (408, 578, 659, 495), (578, 418, 506, 659), (409, 579, 660, 496), (579, 419, 507, 660), (499, 661, 580, 413), (500, 662, 581, 414), (413, 580, 662, 500), (580, 420, 509, 662), (501, 663, 582, 415), (414, 581, 663, 501), (581, 421, 510, 663), (502, 664, 583, 416), (415, 582, 664, 502), (582, 422, 511, 664), (504, 665, 584, 417), (505, 666, 585, 418), (417, 584, 666, 505), (584, 424, 514, 666), (506, 667, 586, 419), (418, 585, 667, 506), (585, 425, 515, 667), (419, 586, 668, 507), (586, 426, 516, 668), (508, 669, 587, 420), (509, 670, 588, 421), (420, 587, 670, 509), (587, 427, 518, 670), (510, 671, 589, 422), (421, 588, 671, 510), (588, 428, 519, 671), (511, 672, 590, 423), (422, 589, 672, 511), (589, 429, 520, 672), (513, 673, 591, 424), (514, 674, 592, 425), (424, 591, 674, 514), (515, 675, 593, 426), (425, 592, 675, 515), (426, 593, 676, 516), (517, 677, 594, 427), (518, 678, 595, 428), (427, 594, 678, 518), (594, 353, 437, 678), (519, 679, 596, 429), (428, 595, 679, 519), (595, 354, 438, 679), (520, 680, 597, 430), (429, 596, 680, 520), (596, 355, 439, 680)])
me_plane.polygons.foreach_set('use_smooth', [True] * 636)
me_plane.use_remesh_preserve_volume = False
me_plane.use_remesh_preserve_attributes = False
me_plane.use_mirror_vertex_groups = False
me_plane.update()

# ---- objects
ob_plane = bpy.data.objects.new('Plane', me_plane)

# ---- transforms, parenting, visibility, modifiers, constraints
ob_plane.location = (0.0, 0.0, 0.0)
ob_plane.lineart.crease_threshold = 0.0
_m = ob_plane.modifiers.new('EdgeSplit', 'EDGE_SPLIT')

# ---- collection membership
col_collection_1.objects.link(ob_plane)

# ---- scene / render settings (as saved in the file)
scene.frame_start = 1; scene.frame_end = 250; scene.frame_set(1)
scene.render.engine = 'BLENDER_EEVEE_NEXT'
scene.render.image_settings.color_mode = 'RGB'
scene.render.image_settings.compression = 90
scene.render.resolution_percentage = 50
scene.render.dither_intensity = 0.0
scene.cycles.use_denoising = False
scene.cycles.samples = 10
scene.cycles.sampling_pattern = 'TABULATED_SOBOL'
scene.cycles.light_sampling_threshold = 0.0
scene.cycles.use_adaptive_sampling = False
scene.cycles.use_light_tree = False
scene.cycles.blur_glossy = 0.0
scene.cycles.volume_bounces = 1
scene.cycles.pixel_filter_type = 'GAUSSIAN'
scene.cycles.sample_clamp_indirect = 0.0
scene.view_settings.view_transform = 'Standard'
bpy.context.view_layer.update()

# ---- added for rendering (the .blend has no active camera and no usable light): camera, sun
cam_auto = bpy.data.cameras.new('AutoCamera')
cam_auto.lens = 50.0
cam_auto.sensor_width = 36.0
cam_auto.clip_end = 2297.27
ob_auto_camera = bpy.data.objects.new('AutoCamera', cam_auto)
scene.collection.objects.link(ob_auto_camera)
ob_auto_camera.location = (130.899, -157.079, 106.675)
ob_auto_camera.rotation_euler = (1.09748, -7.21219e-08, 0.694738)
scene.camera = ob_auto_camera
light_auto_sun = bpy.data.lights.new('AutoSun', 'SUN')
light_auto_sun.energy = 3.0
light_auto_sun.angle = 0.0523599
ob_auto_sun = bpy.data.objects.new('AutoSun', light_auto_sun)
scene.collection.objects.link(ob_auto_sun)
ob_auto_sun.rotation_euler = (0.872665, 0.174533, 0.523599)
bpy.context.view_layer.update()
